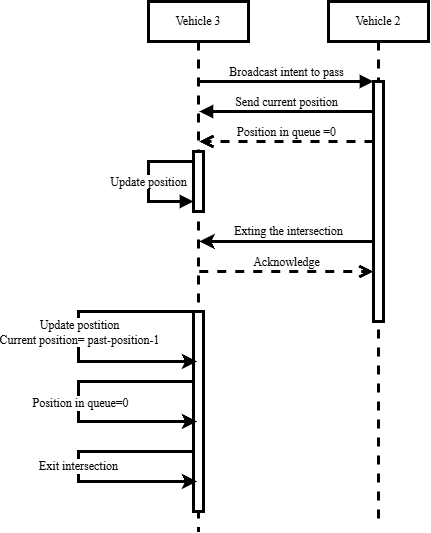

The diagram above was exported from draw.io. Its source (the exported page's mxGraphModel, read from the mxfile embedded in the PNG):
<mxGraphModel dx="2031" dy="691" grid="1" gridSize="10" guides="1" tooltips="1" connect="1" arrows="1" fold="1" page="1" pageScale="1" pageWidth="850" pageHeight="1100" math="0" shadow="0">
  <root>
    <mxCell id="0" />
    <mxCell id="1" parent="0" />
    <mxCell id="aM9ryv3xv72pqoxQDRHE-1" value="Vehicle 3" style="shape=umlLifeline;perimeter=lifelinePerimeter;whiteSpace=wrap;html=1;container=0;dropTarget=0;collapsible=0;recursiveResize=0;outlineConnect=0;portConstraint=eastwest;newEdgeStyle={&quot;edgeStyle&quot;:&quot;elbowEdgeStyle&quot;,&quot;elbow&quot;:&quot;vertical&quot;,&quot;curved&quot;:0,&quot;rounded&quot;:0};strokeWidth=3;fontFamily=Times New Roman;fontSize=12;fontColor=default;" parent="1" vertex="1">
      <mxGeometry x="40" y="40" width="100" height="530" as="geometry" />
    </mxCell>
    <mxCell id="KgFhUW_SDFlWQf-gSbqS-18" value="" style="html=1;points=[];perimeter=orthogonalPerimeter;outlineConnect=0;targetShapes=umlLifeline;portConstraint=eastwest;newEdgeStyle={&quot;edgeStyle&quot;:&quot;elbowEdgeStyle&quot;,&quot;elbow&quot;:&quot;vertical&quot;,&quot;curved&quot;:0,&quot;rounded&quot;:0};strokeWidth=3;fontFamily=Times New Roman;fontSize=12;fontColor=default;" vertex="1" parent="aM9ryv3xv72pqoxQDRHE-1">
      <mxGeometry x="45" y="150" width="10" height="60" as="geometry" />
    </mxCell>
    <mxCell id="KgFhUW_SDFlWQf-gSbqS-16" value="Update position" style="html=1;verticalAlign=bottom;endArrow=block;edgeStyle=elbowEdgeStyle;elbow=vertical;curved=0;rounded=0;strokeWidth=3;fontFamily=Times New Roman;fontSize=12;fontColor=default;" edge="1" parent="aM9ryv3xv72pqoxQDRHE-1" source="KgFhUW_SDFlWQf-gSbqS-18" target="KgFhUW_SDFlWQf-gSbqS-18">
      <mxGeometry x="0.1538" relative="1" as="geometry">
        <mxPoint x="50" y="170" as="sourcePoint" />
        <Array as="points">
          <mxPoint y="160" />
        </Array>
        <mxPoint x="224" y="170" as="targetPoint" />
        <mxPoint as="offset" />
      </mxGeometry>
    </mxCell>
    <mxCell id="KgFhUW_SDFlWQf-gSbqS-19" value="" style="html=1;points=[];perimeter=orthogonalPerimeter;outlineConnect=0;targetShapes=umlLifeline;portConstraint=eastwest;newEdgeStyle={&quot;edgeStyle&quot;:&quot;elbowEdgeStyle&quot;,&quot;elbow&quot;:&quot;vertical&quot;,&quot;curved&quot;:0,&quot;rounded&quot;:0};strokeWidth=3;fontFamily=Times New Roman;fontSize=12;fontColor=default;" vertex="1" parent="aM9ryv3xv72pqoxQDRHE-1">
      <mxGeometry x="45" y="310" width="10" height="200" as="geometry" />
    </mxCell>
    <mxCell id="KgFhUW_SDFlWQf-gSbqS-20" value="" style="endArrow=classic;html=1;rounded=0;strokeWidth=3;fontFamily=Times New Roman;fontSize=12;" edge="1" parent="aM9ryv3xv72pqoxQDRHE-1" source="KgFhUW_SDFlWQf-gSbqS-19" target="aM9ryv3xv72pqoxQDRHE-1">
      <mxGeometry width="50" height="50" relative="1" as="geometry">
        <mxPoint x="-10" y="210" as="sourcePoint" />
        <mxPoint x="-70" y="380" as="targetPoint" />
        <Array as="points">
          <mxPoint x="-70" y="310" />
          <mxPoint x="-70" y="360" />
        </Array>
      </mxGeometry>
    </mxCell>
    <mxCell id="KgFhUW_SDFlWQf-gSbqS-21" value="Update postition&lt;div&gt;Current position= past-position-1&lt;/div&gt;" style="edgeLabel;html=1;align=center;verticalAlign=middle;resizable=0;points=[];fontFamily=Times New Roman;fontSize=12;" vertex="1" connectable="0" parent="KgFhUW_SDFlWQf-gSbqS-20">
      <mxGeometry x="-0.0466" y="1" relative="1" as="geometry">
        <mxPoint as="offset" />
      </mxGeometry>
    </mxCell>
    <mxCell id="KgFhUW_SDFlWQf-gSbqS-22" value="" style="endArrow=classic;html=1;rounded=0;strokeWidth=3;fontSize=12;fontFamily=Times New Roman;" edge="1" parent="aM9ryv3xv72pqoxQDRHE-1" source="KgFhUW_SDFlWQf-gSbqS-19" target="aM9ryv3xv72pqoxQDRHE-1">
      <mxGeometry width="50" height="50" relative="1" as="geometry">
        <mxPoint x="-10" y="320" as="sourcePoint" />
        <mxPoint x="-70" y="440" as="targetPoint" />
        <Array as="points">
          <mxPoint x="-70" y="380" />
          <mxPoint x="-70" y="420" />
        </Array>
      </mxGeometry>
    </mxCell>
    <mxCell id="KgFhUW_SDFlWQf-gSbqS-23" value="Position in queue=0" style="edgeLabel;html=1;align=center;verticalAlign=middle;resizable=0;points=[];fontSize=12;fontFamily=Times New Roman;" vertex="1" connectable="0" parent="KgFhUW_SDFlWQf-gSbqS-22">
      <mxGeometry x="-0.0013" y="2" relative="1" as="geometry">
        <mxPoint as="offset" />
      </mxGeometry>
    </mxCell>
    <mxCell id="KgFhUW_SDFlWQf-gSbqS-25" value="" style="endArrow=classic;html=1;rounded=0;strokeWidth=3;fontFamily=Times New Roman;fontSize=12;" edge="1" parent="aM9ryv3xv72pqoxQDRHE-1" source="KgFhUW_SDFlWQf-gSbqS-19" target="aM9ryv3xv72pqoxQDRHE-1">
      <mxGeometry width="50" height="50" relative="1" as="geometry">
        <mxPoint x="-10" y="320" as="sourcePoint" />
        <mxPoint x="-70" y="500" as="targetPoint" />
        <Array as="points">
          <mxPoint x="-70" y="450" />
          <mxPoint x="-70" y="480" />
        </Array>
      </mxGeometry>
    </mxCell>
    <mxCell id="KgFhUW_SDFlWQf-gSbqS-26" value="Exit intersection" style="edgeLabel;html=1;align=center;verticalAlign=middle;resizable=0;points=[];fontSize=12;fontFamily=Times New Roman;" vertex="1" connectable="0" parent="KgFhUW_SDFlWQf-gSbqS-25">
      <mxGeometry x="-0.0176" relative="1" as="geometry">
        <mxPoint as="offset" />
      </mxGeometry>
    </mxCell>
    <mxCell id="aM9ryv3xv72pqoxQDRHE-5" value="Vehicle 2" style="shape=umlLifeline;perimeter=lifelinePerimeter;whiteSpace=wrap;html=1;container=0;dropTarget=0;collapsible=0;recursiveResize=0;outlineConnect=0;portConstraint=eastwest;newEdgeStyle={&quot;edgeStyle&quot;:&quot;elbowEdgeStyle&quot;,&quot;elbow&quot;:&quot;vertical&quot;,&quot;curved&quot;:0,&quot;rounded&quot;:0};strokeWidth=3;fontFamily=Times New Roman;fontSize=12;fontColor=default;" parent="1" vertex="1">
      <mxGeometry x="220" y="40" width="100" height="520" as="geometry" />
    </mxCell>
    <mxCell id="aM9ryv3xv72pqoxQDRHE-6" value="" style="html=1;points=[];perimeter=orthogonalPerimeter;outlineConnect=0;targetShapes=umlLifeline;portConstraint=eastwest;newEdgeStyle={&quot;edgeStyle&quot;:&quot;elbowEdgeStyle&quot;,&quot;elbow&quot;:&quot;vertical&quot;,&quot;curved&quot;:0,&quot;rounded&quot;:0};strokeWidth=3;fontFamily=Times New Roman;fontSize=12;fontColor=default;" parent="aM9ryv3xv72pqoxQDRHE-5" vertex="1">
      <mxGeometry x="45" y="80" width="10" height="240" as="geometry" />
    </mxCell>
    <mxCell id="aM9ryv3xv72pqoxQDRHE-7" value="Broadcast intent to pass" style="html=1;verticalAlign=bottom;endArrow=block;edgeStyle=elbowEdgeStyle;elbow=vertical;curved=0;rounded=0;strokeWidth=3;fontFamily=Times New Roman;fontSize=12;fontColor=default;" parent="1" source="aM9ryv3xv72pqoxQDRHE-1" target="aM9ryv3xv72pqoxQDRHE-6" edge="1">
      <mxGeometry relative="1" as="geometry">
        <mxPoint x="95" y="120" as="sourcePoint" />
        <Array as="points">
          <mxPoint x="180" y="120" />
        </Array>
      </mxGeometry>
    </mxCell>
    <mxCell id="aM9ryv3xv72pqoxQDRHE-10" value="Acknowledge" style="html=1;verticalAlign=bottom;endArrow=open;dashed=1;endSize=8;edgeStyle=elbowEdgeStyle;elbow=vertical;curved=0;rounded=0;strokeWidth=3;fontFamily=Times New Roman;fontSize=12;fontColor=default;" parent="1" edge="1">
      <mxGeometry relative="1" as="geometry">
        <mxPoint x="265" y="310" as="targetPoint" />
        <Array as="points">
          <mxPoint x="180" y="310" />
        </Array>
        <mxPoint x="90.92857142857133" y="310" as="sourcePoint" />
      </mxGeometry>
    </mxCell>
    <mxCell id="KgFhUW_SDFlWQf-gSbqS-4" value="" style="endArrow=classic;html=1;rounded=0;strokeWidth=3;fontFamily=Times New Roman;fontSize=12;fontColor=default;" edge="1" parent="1">
      <mxGeometry width="50" height="50" relative="1" as="geometry">
        <mxPoint x="265" y="280" as="sourcePoint" />
        <mxPoint x="90.92857142857133" y="280" as="targetPoint" />
      </mxGeometry>
    </mxCell>
    <mxCell id="KgFhUW_SDFlWQf-gSbqS-5" value="&lt;font&gt;Exting the intersection&lt;/font&gt;" style="edgeLabel;html=1;align=center;verticalAlign=middle;resizable=0;points=[];fontFamily=Times New Roman;fontSize=12;fontColor=default;" vertex="1" connectable="0" parent="KgFhUW_SDFlWQf-gSbqS-4">
      <mxGeometry x="-0.0151" y="1" relative="1" as="geometry">
        <mxPoint y="-11" as="offset" />
      </mxGeometry>
    </mxCell>
    <mxCell id="KgFhUW_SDFlWQf-gSbqS-6" value="Position in queue =0" style="html=1;verticalAlign=bottom;endArrow=open;dashed=1;endSize=8;edgeStyle=elbowEdgeStyle;elbow=vertical;curved=0;rounded=0;strokeWidth=3;fontFamily=Times New Roman;fontSize=12;fontColor=default;" edge="1" parent="1">
      <mxGeometry relative="1" as="geometry">
        <mxPoint x="90.92857142857133" y="180" as="targetPoint" />
        <Array as="points">
          <mxPoint x="189.07" y="180" />
        </Array>
        <mxPoint x="265" y="180" as="sourcePoint" />
      </mxGeometry>
    </mxCell>
    <mxCell id="KgFhUW_SDFlWQf-gSbqS-7" value="Send current position" style="html=1;verticalAlign=bottom;endArrow=block;edgeStyle=elbowEdgeStyle;elbow=vertical;curved=0;rounded=0;strokeWidth=3;fontFamily=Times New Roman;fontSize=12;fontColor=default;" edge="1" parent="1" source="aM9ryv3xv72pqoxQDRHE-6" target="aM9ryv3xv72pqoxQDRHE-1">
      <mxGeometry relative="1" as="geometry">
        <mxPoint x="265" y="160" as="sourcePoint" />
        <Array as="points">
          <mxPoint x="160" y="150" />
          <mxPoint x="180" y="160" />
        </Array>
        <mxPoint x="90" y="160" as="targetPoint" />
      </mxGeometry>
    </mxCell>
  </root>
</mxGraphModel>